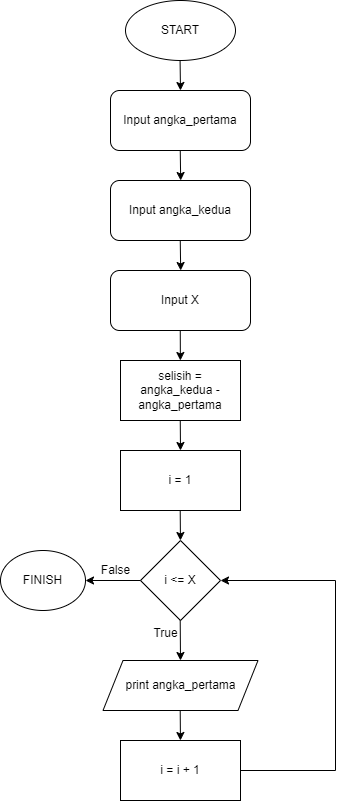

The diagram above was exported from draw.io. Its source (the exported page's mxGraphModel, read from the mxfile embedded in the PNG):
<mxGraphModel dx="1457" dy="843" grid="1" gridSize="10" guides="1" tooltips="1" connect="1" arrows="1" fold="1" page="1" pageScale="1" pageWidth="850" pageHeight="1100" math="0" shadow="0">
  <root>
    <mxCell id="0" />
    <mxCell id="1" parent="0" />
    <mxCell id="aRzoClAK20zcO8gYe13A-1" value="START" style="ellipse;whiteSpace=wrap;html=1;" vertex="1" parent="1">
      <mxGeometry x="350" y="40" width="110" height="60" as="geometry" />
    </mxCell>
    <mxCell id="aRzoClAK20zcO8gYe13A-3" value="" style="endArrow=classic;html=1;rounded=0;" edge="1" parent="1">
      <mxGeometry width="50" height="50" relative="1" as="geometry">
        <mxPoint x="404.58" y="100" as="sourcePoint" />
        <mxPoint x="405" y="130" as="targetPoint" />
      </mxGeometry>
    </mxCell>
    <mxCell id="aRzoClAK20zcO8gYe13A-4" value="Input angka_pertama" style="rounded=1;whiteSpace=wrap;html=1;" vertex="1" parent="1">
      <mxGeometry x="335" y="130" width="140" height="60" as="geometry" />
    </mxCell>
    <mxCell id="aRzoClAK20zcO8gYe13A-5" value="" style="endArrow=classic;html=1;rounded=0;" edge="1" parent="1">
      <mxGeometry width="50" height="50" relative="1" as="geometry">
        <mxPoint x="404.76" y="190" as="sourcePoint" />
        <mxPoint x="405.18" y="220" as="targetPoint" />
      </mxGeometry>
    </mxCell>
    <mxCell id="aRzoClAK20zcO8gYe13A-6" value="Input angka_kedua" style="rounded=1;whiteSpace=wrap;html=1;" vertex="1" parent="1">
      <mxGeometry x="335" y="220" width="140" height="60" as="geometry" />
    </mxCell>
    <mxCell id="aRzoClAK20zcO8gYe13A-8" value="" style="endArrow=classic;html=1;rounded=0;" edge="1" parent="1">
      <mxGeometry width="50" height="50" relative="1" as="geometry">
        <mxPoint x="404.76" y="280" as="sourcePoint" />
        <mxPoint x="405.18" y="310" as="targetPoint" />
      </mxGeometry>
    </mxCell>
    <mxCell id="aRzoClAK20zcO8gYe13A-9" value="Input X" style="rounded=1;whiteSpace=wrap;html=1;" vertex="1" parent="1">
      <mxGeometry x="335" y="310" width="140" height="60" as="geometry" />
    </mxCell>
    <mxCell id="aRzoClAK20zcO8gYe13A-10" value="" style="endArrow=classic;html=1;rounded=0;" edge="1" parent="1" target="aRzoClAK20zcO8gYe13A-11">
      <mxGeometry width="50" height="50" relative="1" as="geometry">
        <mxPoint x="404.76" y="370" as="sourcePoint" />
        <mxPoint x="405.18" y="400" as="targetPoint" />
      </mxGeometry>
    </mxCell>
    <mxCell id="aRzoClAK20zcO8gYe13A-11" value="selisih = angka_kedua - angka_pertama" style="rounded=0;whiteSpace=wrap;html=1;" vertex="1" parent="1">
      <mxGeometry x="345.00000000000006" y="400" width="120" height="60" as="geometry" />
    </mxCell>
    <mxCell id="aRzoClAK20zcO8gYe13A-12" value="" style="endArrow=classic;html=1;rounded=0;" edge="1" parent="1">
      <mxGeometry width="50" height="50" relative="1" as="geometry">
        <mxPoint x="404.76" y="460" as="sourcePoint" />
        <mxPoint x="405" y="490" as="targetPoint" />
      </mxGeometry>
    </mxCell>
    <mxCell id="aRzoClAK20zcO8gYe13A-13" value="i = 1" style="rounded=0;whiteSpace=wrap;html=1;" vertex="1" parent="1">
      <mxGeometry x="345.00000000000006" y="490" width="120" height="60" as="geometry" />
    </mxCell>
    <mxCell id="aRzoClAK20zcO8gYe13A-14" value="" style="endArrow=classic;html=1;rounded=0;" edge="1" parent="1">
      <mxGeometry width="50" height="50" relative="1" as="geometry">
        <mxPoint x="404.71" y="550" as="sourcePoint" />
        <mxPoint x="404.95" y="580" as="targetPoint" />
      </mxGeometry>
    </mxCell>
    <mxCell id="aRzoClAK20zcO8gYe13A-15" value="i &amp;lt;= X" style="rhombus;whiteSpace=wrap;html=1;" vertex="1" parent="1">
      <mxGeometry x="365" y="580" width="80" height="80" as="geometry" />
    </mxCell>
    <mxCell id="aRzoClAK20zcO8gYe13A-16" value="" style="endArrow=classic;html=1;rounded=0;entryX=0.5;entryY=0;entryDx=0;entryDy=0;" edge="1" parent="1" target="aRzoClAK20zcO8gYe13A-21">
      <mxGeometry width="50" height="50" relative="1" as="geometry">
        <mxPoint x="404.71" y="660" as="sourcePoint" />
        <mxPoint x="404.95" y="690" as="targetPoint" />
      </mxGeometry>
    </mxCell>
    <mxCell id="aRzoClAK20zcO8gYe13A-17" value="" style="endArrow=classic;html=1;rounded=0;" edge="1" parent="1" target="aRzoClAK20zcO8gYe13A-19">
      <mxGeometry width="50" height="50" relative="1" as="geometry">
        <mxPoint x="365" y="620" as="sourcePoint" />
        <mxPoint x="350" y="620" as="targetPoint" />
      </mxGeometry>
    </mxCell>
    <mxCell id="aRzoClAK20zcO8gYe13A-19" value="FINISH" style="ellipse;whiteSpace=wrap;html=1;" vertex="1" parent="1">
      <mxGeometry x="225" y="590" width="85" height="60" as="geometry" />
    </mxCell>
    <mxCell id="aRzoClAK20zcO8gYe13A-20" value="False" style="text;html=1;align=center;verticalAlign=middle;resizable=0;points=[];autosize=1;strokeColor=none;fillColor=none;" vertex="1" parent="1">
      <mxGeometry x="315" y="595" width="50" height="30" as="geometry" />
    </mxCell>
    <mxCell id="aRzoClAK20zcO8gYe13A-21" value="print angka_pertama" style="shape=parallelogram;perimeter=parallelogramPerimeter;whiteSpace=wrap;html=1;fixedSize=1;" vertex="1" parent="1">
      <mxGeometry x="327.5" y="700" width="155" height="50" as="geometry" />
    </mxCell>
    <mxCell id="aRzoClAK20zcO8gYe13A-22" value="True" style="text;html=1;align=center;verticalAlign=middle;resizable=0;points=[];autosize=1;strokeColor=none;fillColor=none;" vertex="1" parent="1">
      <mxGeometry x="365" y="658" width="50" height="30" as="geometry" />
    </mxCell>
    <mxCell id="aRzoClAK20zcO8gYe13A-23" value="" style="endArrow=classic;html=1;rounded=0;" edge="1" parent="1">
      <mxGeometry width="50" height="50" relative="1" as="geometry">
        <mxPoint x="404.71" y="750" as="sourcePoint" />
        <mxPoint x="404.95" y="780" as="targetPoint" />
      </mxGeometry>
    </mxCell>
    <mxCell id="aRzoClAK20zcO8gYe13A-25" value="i = i + 1" style="rounded=0;whiteSpace=wrap;html=1;" vertex="1" parent="1">
      <mxGeometry x="345.00000000000006" y="780" width="120" height="60" as="geometry" />
    </mxCell>
    <mxCell id="aRzoClAK20zcO8gYe13A-27" value="" style="endArrow=classic;html=1;rounded=0;entryX=1;entryY=0.5;entryDx=0;entryDy=0;" edge="1" parent="1" target="aRzoClAK20zcO8gYe13A-15">
      <mxGeometry width="50" height="50" relative="1" as="geometry">
        <mxPoint x="560" y="620" as="sourcePoint" />
        <mxPoint x="610" y="575" as="targetPoint" />
      </mxGeometry>
    </mxCell>
    <mxCell id="aRzoClAK20zcO8gYe13A-28" value="" style="endArrow=none;html=1;rounded=0;" edge="1" parent="1">
      <mxGeometry width="50" height="50" relative="1" as="geometry">
        <mxPoint x="560" y="810" as="sourcePoint" />
        <mxPoint x="560" y="620" as="targetPoint" />
      </mxGeometry>
    </mxCell>
    <mxCell id="aRzoClAK20zcO8gYe13A-29" value="" style="endArrow=none;html=1;rounded=0;exitX=1;exitY=0.5;exitDx=0;exitDy=0;" edge="1" parent="1" source="aRzoClAK20zcO8gYe13A-25">
      <mxGeometry width="50" height="50" relative="1" as="geometry">
        <mxPoint x="510" y="860" as="sourcePoint" />
        <mxPoint x="560" y="810" as="targetPoint" />
      </mxGeometry>
    </mxCell>
  </root>
</mxGraphModel>